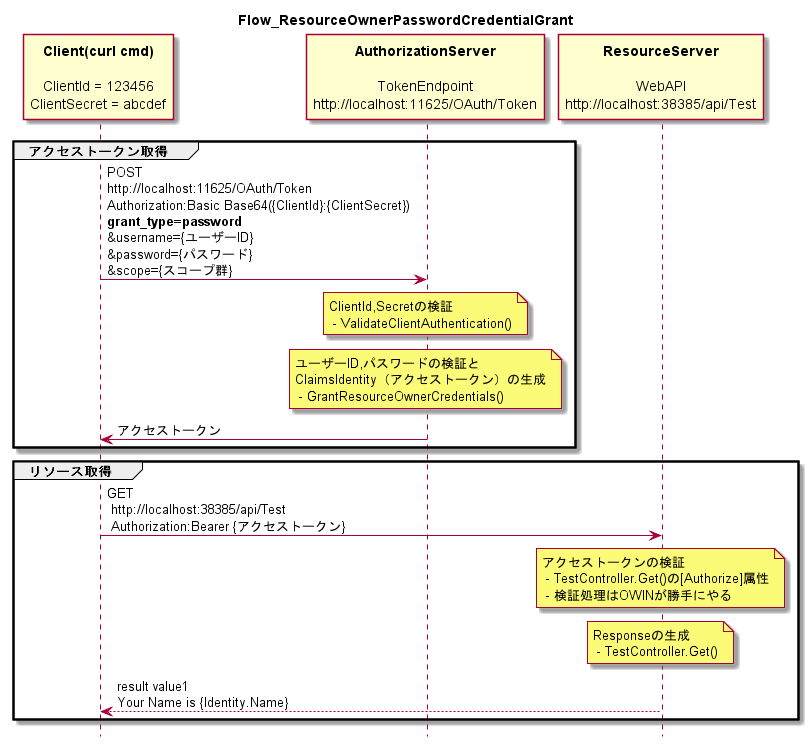

The diagram above was rendered by PlantUML. Its source (embedded in the PNG):
@startuml
title Flow_ResourceOwnerPasswordCredentialGrant
hide footbox

participant "**Client(curl cmd)**\n\nClientId = 123456\nClientSecret = abcdef" as Client
participant "**AuthorizationServer**\n\nTokenEndpoint\nhttp://localhost:11625/OAuth/Token" as AuthorizationServer
participant "**ResourceServer**\n\nWebAPI\nhttp://localhost:38385/api/Test" as ResourceServer

group アクセストークン取得
    Client -> AuthorizationServer:POST\nhttp://localhost:11625/OAuth/Token\nAuthorization:Basic Base64({ClientId}:{ClientSecret})\n**grant_type=password**\n&username={ユーザーID}\n&password={パスワード}\n&scope={スコープ群}

    note over AuthorizationServer : ClientId,Secretの検証\n - ValidateClientAuthentication()
    note over AuthorizationServer : ユーザーID,パスワードの検証と\nClaimsIdentity（アクセストークン）の生成\n - GrantResourceOwnerCredentials()

    Client <- AuthorizationServer: アクセストークン
end group

group リソース取得

    Client -> ResourceServer: GET\n http://localhost:38385/api/Test\n Authorization:Bearer {アクセストークン}
    
    note over ResourceServer:アクセストークンの検証\n - TestController.Get()の[Authorize]属性\n - 検証処理はOWINが勝手にやる
    note over ResourceServer:Responseの生成\n - TestController.Get()

    Client <-- ResourceServer: result value1\nYour Name is {Identity.Name}
    
end group

@enduml